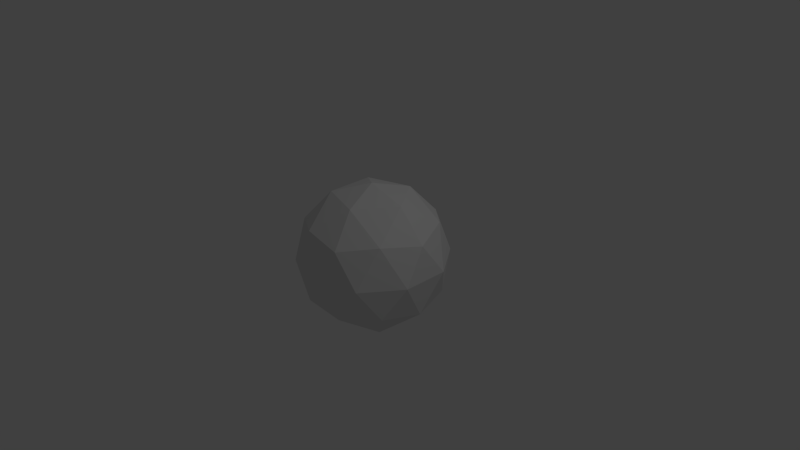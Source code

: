 # Source: icosphere2.blend  (saved by Blender 2.78.0; exported with 4.5.12 LTS)
import bpy
from mathutils import Matrix  # noqa: F401  (used for matrix-valued properties, if any)

bpy.ops.wm.read_factory_settings(use_empty=True)
scene = bpy.context.scene
scene.name = 'Scene'

# ---- collections
col_collection_1 = bpy.data.collections.new('Collection 1'); scene.collection.children.link(col_collection_1)

# ---- materials (node trees are filled in below, after node groups)
mat_material_001 = bpy.data.materials.new('Material.001')
mat_material_001.alpha_threshold = 0.0
mat_material_001.use_transparent_shadow = False
mat_material_001.roughness = 0.5

# ---- material node trees

# ---- world
world_world = bpy.data.worlds.new('World'); scene.world = world_world
world_world.color = (0.05088, 0.05088, 0.05088)
world_world.use_sun_shadow = False
world_world.sun_shadow_jitter_overblur = 0.0
world_world.cycles.sampling_method = 'NONE'
world_world.cycles.sample_map_resolution = 256

# ---- cameras
cam_camera = bpy.data.cameras.new('Camera')
cam_camera.clip_end = 100.0
cam_camera.lens = 35.0
cam_camera.sensor_width = 32.0
cam_camera.sensor_height = 18.0
cam_camera.ortho_scale = 7.314
cam_camera.dof.focus_distance = 0.0
cam_camera.dof.aperture_fstop = 128.0

# ---- lights
light_lamp = bpy.data.lights.new('Lamp', 'POINT')
light_lamp.transmission_factor = 0.0
light_lamp.cutoff_distance = 30.0
light_lamp.energy = 100.0
light_lamp.shadow_buffer_clip_start = 1.001
light_lamp.shadow_soft_size = 0.1
light_lamp.shadow_maximum_resolution = 0.006
light_lamp.use_absolute_resolution = True
light_lamp.cycles.use_multiple_importance_sampling = False

# ---- meshes
me_icosphere = bpy.data.meshes.new('Icosphere')
me_icosphere.from_pydata([(0.0, 0.0, -1.0), (0.7236, -0.5257, -0.4472), (-0.2764, -0.8506, -0.4472), (-0.8944, 0.0, -0.4472), (-0.2764, 0.8506, -0.4472), (0.7236, 0.5257, -0.4472), (0.2764, -0.8506, 0.4472), (-0.7236, -0.5257, 0.4472), (-0.7236, 0.5257, 0.4472), (0.2764, 0.8506, 0.4472), (0.8944, 0.0, 0.4472), (0.0, 0.0, 1.0), (-0.1625, -0.5, -0.8507), (0.4253, -0.309, -0.8507), (0.2629, -0.809, -0.5257), (0.8506, 0.0, -0.5257), (0.4253, 0.309, -0.8507), (-0.5257, 0.0, -0.8507), (-0.6882, -0.5, -0.5257), (-0.1625, 0.5, -0.8507), (-0.6882, 0.5, -0.5257), (0.2629, 0.809, -0.5257), (0.9511, -0.309, 0.0), (0.9511, 0.309, 0.0), (0.0, -1.0, 0.0), (0.5878, -0.809, 0.0), (-0.9511, -0.309, 0.0), (-0.5878, -0.809, 0.0), (-0.5878, 0.809, 0.0), (-0.9511, 0.309, 0.0), (0.5878, 0.809, 0.0), (0.0, 1.0, 0.0), (0.6882, -0.5, 0.5257), (-0.2629, -0.809, 0.5257), (-0.8506, 0.0, 0.5257), (-0.2629, 0.809, 0.5257), (0.6882, 0.5, 0.5257), (0.1625, -0.5, 0.8507), (0.5257, 0.0, 0.8507), (-0.4253, -0.309, 0.8507), (-0.4253, 0.309, 0.8507), (0.1625, 0.5, 0.8507)], [], [(0, 13, 12), (1, 13, 15), (0, 12, 17), (0, 17, 19), (0, 19, 16), (1, 15, 22), (2, 14, 24), (3, 18, 26), (4, 20, 28), (5, 21, 30), (1, 22, 25), (2, 24, 27), (3, 26, 29), (4, 28, 31), (5, 30, 23), (6, 32, 37), (7, 33, 39), (8, 34, 40), (9, 35, 41), (10, 36, 38), (38, 41, 11), (38, 36, 41), (36, 9, 41), (41, 40, 11), (41, 35, 40), (35, 8, 40), (40, 39, 11), (40, 34, 39), (34, 7, 39), (39, 37, 11), (39, 33, 37), (33, 6, 37), (37, 38, 11), (37, 32, 38), (32, 10, 38), (23, 36, 10), (23, 30, 36), (30, 9, 36), (31, 35, 9), (31, 28, 35), (28, 8, 35), (29, 34, 8), (29, 26, 34), (26, 7, 34), (27, 33, 7), (27, 24, 33), (24, 6, 33), (25, 32, 6), (25, 22, 32), (22, 10, 32), (30, 31, 9), (30, 21, 31), (21, 4, 31), (28, 29, 8), (28, 20, 29), (20, 3, 29), (26, 27, 7), (26, 18, 27), (18, 2, 27), (24, 25, 6), (24, 14, 25), (14, 1, 25), (22, 23, 10), (22, 15, 23), (15, 5, 23), (16, 21, 5), (16, 19, 21), (19, 4, 21), (19, 20, 4), (19, 17, 20), (17, 3, 20), (17, 18, 3), (17, 12, 18), (12, 2, 18), (15, 16, 5), (15, 13, 16), (13, 0, 16), (12, 14, 2), (12, 13, 14), (13, 1, 14)])
_uv = me_icosphere.uv_layers.new(name='UVMap')
_uv.uv.foreach_set('vector', [0.0279, 0.09853, 0.9721, 0.09853, 0.5, 0.9162, 0.0279, 0.09853, 0.9721, 0.09853, 0.5, 0.9162, 0.0279, 0.09853, 0.9721, 0.09853, 0.5, 0.9162, 0.0279, 0.09853, 0.9721, 0.09853, 0.5, 0.9162, 0.0279, 0.09853, 0.9721, 0.09853, 0.5, 0.9162, 0.0279, 0.09853, 0.9721, 0.09853, 0.5, 0.9162, 0.0279, 0.09853, 0.9721, 0.09853, 0.5, 0.9162, 0.0279, 0.09853, 0.9721, 0.09853, 0.5, 0.9162, 0.0279, 0.09853, 0.9721, 0.09853, 0.5, 0.9162, 0.0279, 0.09853, 0.9721, 0.09853, 0.5, 0.9162, 0.0279, 0.09853, 0.9721, 0.09853, 0.5, 0.9162, 0.0279, 0.09853, 0.9721, 0.09853, 0.5, 0.9162, 0.0279, 0.09853, 0.9721, 0.09853, 0.5, 0.9162, 0.0279, 0.09853, 0.9721, 0.09853, 0.5, 0.9162, 0.0279, 0.09853, 0.9721, 0.09853, 0.5, 0.9162, 0.0279, 0.09853, 0.9721, 0.09853, 0.5, 0.9162, 0.0279, 0.09853, 0.9721, 0.09853, 0.5, 0.9162, 0.0279, 0.09853, 0.9721, 0.09853, 0.5, 0.9162, 0.0279, 0.09853, 0.9721, 0.09853, 0.5, 0.9162, 0.0279, 0.09853, 0.9721, 0.09853, 0.5, 0.9162, 0.0279, 0.09853, 0.9721, 0.09853, 0.5, 0.9162, 0.0279, 0.09853, 0.9721, 0.09853, 0.5, 0.9162, 0.0279, 0.09853, 0.9721, 0.09853, 0.5, 0.9162, 0.0279, 0.09853, 0.9721, 0.09853, 0.5, 0.9162, 0.0279, 0.09853, 0.9721, 0.09853, 0.5, 0.9162, 0.0279, 0.09853, 0.9721, 0.09853, 0.5, 0.9162, 0.0279, 0.09853, 0.9721, 0.09853, 0.5, 0.9162, 0.0279, 0.09853, 0.9721, 0.09853, 0.5, 0.9162, 0.0279, 0.09853, 0.9721, 0.09853, 0.5, 0.9162, 0.0279, 0.09853, 0.9721, 0.09853, 0.5, 0.9162, 0.0279, 0.09853, 0.9721, 0.09853, 0.5, 0.9162, 0.0279, 0.09853, 0.9721, 0.09853, 0.5, 0.9162, 0.0279, 0.09853, 0.9721, 0.09853, 0.5, 0.9162, 0.0279, 0.09853, 0.9721, 0.09853, 0.5, 0.9162, 0.0279, 0.09853, 0.9721, 0.09853, 0.5, 0.9162, 0.0279, 0.09853, 0.9721, 0.09853, 0.5, 0.9162, 0.0279, 0.09853, 0.9721, 0.09853, 0.5, 0.9162, 0.0279, 0.09853, 0.9721, 0.09853, 0.5, 0.9162, 0.0279, 0.09853, 0.9721, 0.09853, 0.5, 0.9162, 0.0279, 0.09853, 0.9721, 0.09853, 0.5, 0.9162, 0.0279, 0.09853, 0.9721, 0.09853, 0.5, 0.9162, 0.0279, 0.09853, 0.9721, 0.09853, 0.5, 0.9162, 0.0279, 0.09853, 0.9721, 0.09853, 0.5, 0.9162, 0.0279, 0.09853, 0.9721, 0.09853, 0.5, 0.9162, 0.0279, 0.09853, 0.9721, 0.09853, 0.5, 0.9162, 0.0279, 0.09853, 0.9721, 0.09853, 0.5, 0.9162, 0.0279, 0.09853, 0.9721, 0.09853, 0.5, 0.9162, 0.0279, 0.09853, 0.9721, 0.09853, 0.5, 0.9162, 0.0279, 0.09853, 0.9721, 0.09853, 0.5, 0.9162, 0.0279, 0.09853, 0.9721, 0.09853, 0.5, 0.9162, 0.0279, 0.09853, 0.9721, 0.09853, 0.5, 0.9162, 0.0279, 0.09853, 0.9721, 0.09853, 0.5, 0.9162, 0.0279, 0.09853, 0.9721, 0.09853, 0.5, 0.9162, 0.0279, 0.09853, 0.9721, 0.09853, 0.5, 0.9162, 0.0279, 0.09853, 0.9721, 0.09853, 0.5, 0.9162, 0.0279, 0.09853, 0.9721, 0.09853, 0.5, 0.9162, 0.0279, 0.09853, 0.9721, 0.09853, 0.5, 0.9162, 0.0279, 0.09853, 0.9721, 0.09853, 0.5, 0.9162, 0.0279, 0.09853, 0.9721, 0.09853, 0.5, 0.9162, 0.0279, 0.09853, 0.9721, 0.09853, 0.5, 0.9162, 0.0279, 0.09853, 0.9721, 0.09853, 0.5, 0.9162, 0.0279, 0.09853, 0.9721, 0.09853, 0.5, 0.9162, 0.0279, 0.09853, 0.9721, 0.09853, 0.5, 0.9162, 0.0279, 0.09853, 0.9721, 0.09853, 0.5, 0.9162, 0.0279, 0.09853, 0.9721, 0.09853, 0.5, 0.9162, 0.0279, 0.09853, 0.9721, 0.09853, 0.5, 0.9162, 0.0279, 0.09853, 0.9721, 0.09853, 0.5, 0.9162, 0.0279, 0.09853, 0.9721, 0.09853, 0.5, 0.9162, 0.0279, 0.09853, 0.9721, 0.09853, 0.5, 0.9162, 0.0279, 0.09853, 0.9721, 0.09853, 0.5, 0.9162, 0.0279, 0.09853, 0.9721, 0.09853, 0.5, 0.9162, 0.0279, 0.09853, 0.9721, 0.09853, 0.5, 0.9162, 0.0279, 0.09853, 0.9721, 0.09853, 0.5, 0.9162, 0.0279, 0.09853, 0.9721, 0.09853, 0.5, 0.9162, 0.0279, 0.09853, 0.9721, 0.09853, 0.5, 0.9162, 0.0279, 0.09853, 0.9721, 0.09853, 0.5, 0.9162, 0.0279, 0.09853, 0.9721, 0.09853, 0.5, 0.9162, 0.0279, 0.09853, 0.9721, 0.09853, 0.5, 0.9162, 0.0279, 0.09853, 0.9721, 0.09853, 0.5, 0.9162, 0.0279, 0.09853, 0.9721, 0.09853, 0.5, 0.9162])
me_icosphere.materials.append(mat_material_001)
me_icosphere.use_remesh_preserve_volume = False
me_icosphere.use_remesh_preserve_attributes = False
me_icosphere.use_mirror_vertex_groups = False
me_icosphere.update()

# ---- objects
ob_icosphere = bpy.data.objects.new('Icosphere', me_icosphere)
ob_lamp = bpy.data.objects.new('Lamp', light_lamp)
ob_camera = bpy.data.objects.new('Camera', cam_camera)

# ---- transforms, parenting, visibility, modifiers, constraints
ob_icosphere.location = (0.0, 0.0, 0.0)
ob_icosphere.lineart.crease_threshold = 0.0
ob_lamp.location = (4.076, 1.005, 5.904)
ob_lamp.rotation_euler = (0.6503, 0.05522, 1.866)
ob_lamp.lock_rotations_4d = False
ob_lamp.empty_display_type = 'ARROWS'
ob_lamp.color = (0.0, 0.0, 0.0, 0.0)
ob_lamp.lineart.crease_threshold = 0.0
ob_camera.location = (7.481, -6.508, 5.344)
ob_camera.rotation_euler = (1.109, 0.01082, 0.8149)
ob_camera.lock_rotations_4d = False
ob_camera.empty_display_type = 'ARROWS'
ob_camera.color = (0.0, 0.0, 0.0, 0.0)
ob_camera.display_type = 'WIRE'
ob_camera.lineart.crease_threshold = 0.0

# ---- collection membership
col_collection_1.objects.link(ob_icosphere)
col_collection_1.objects.link(ob_lamp)
col_collection_1.objects.link(ob_camera)

# ---- scene / render settings (as saved in the file)
scene.camera = ob_camera
scene.frame_start = 1; scene.frame_end = 250; scene.frame_set(1)
scene.render.engine = 'BLENDER_EEVEE_NEXT'
scene.render.resolution_percentage = 50
scene.render.dither_intensity = 0.0
scene.cycles.use_denoising = False
scene.cycles.samples = 10
scene.cycles.sampling_pattern = 'TABULATED_SOBOL'
scene.cycles.light_sampling_threshold = 0.0
scene.cycles.use_adaptive_sampling = False
scene.cycles.use_light_tree = False
scene.cycles.blur_glossy = 0.0
scene.cycles.pixel_filter_type = 'GAUSSIAN'
scene.cycles.sample_clamp_indirect = 0.0
scene.view_settings.view_transform = 'Standard'
bpy.context.view_layer.update()
